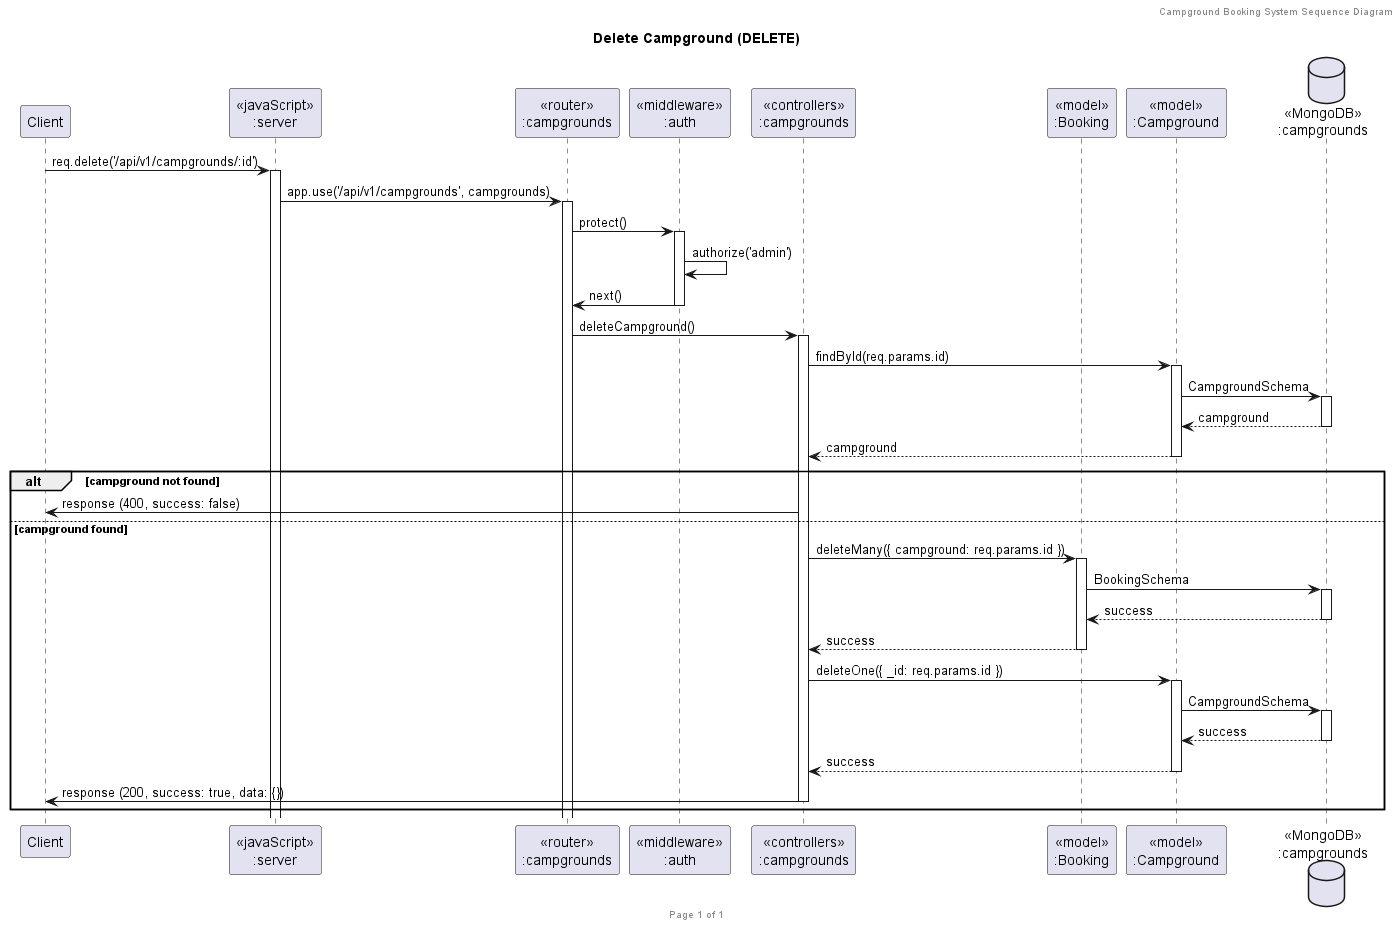

The diagram above was rendered by PlantUML. Its source (embedded in the PNG):
@startuml Delete Campground (DELETE)

header Campground Booking System Sequence Diagram
footer Page %page% of %lastpage%
title "Delete Campground (DELETE)"

participant "Client" as client
participant "<<javaScript>>\n:server" as server
participant "<<router>>\n:campgrounds" as routerCampgrounds
participant "<<middleware>>\n:auth" as middleware
participant "<<controllers>>\n:campgrounds" as controllersCampgrounds
participant "<<model>>\n:Booking" as modelBooking
participant "<<model>>\n:Campground" as modelCampground
database "<<MongoDB>>\n:campgrounds" as CampgroundsDatabase

client->server ++:req.delete('/api/v1/campgrounds/:id')
server->routerCampgrounds ++:app.use('/api/v1/campgrounds', campgrounds)

routerCampgrounds -> middleware ++:protect()
middleware -> middleware :authorize('admin')
routerCampgrounds <- middleware --:next()

routerCampgrounds -> controllersCampgrounds ++:deleteCampground()
controllersCampgrounds->modelCampground ++:findById(req.params.id)
modelCampground ->CampgroundsDatabase ++: CampgroundSchema
CampgroundsDatabase --> modelCampground --: campground
controllersCampgrounds <-- modelCampground --: campground

alt campground not found
controllersCampgrounds->client :response (400, success: false)
else campground found
controllersCampgrounds->modelBooking ++:deleteMany({ campground: req.params.id })
modelBooking -> CampgroundsDatabase ++: BookingSchema
CampgroundsDatabase --> modelBooking --: success
controllersCampgrounds <-- modelBooking --: success


controllersCampgrounds->modelCampground ++:deleteOne({ _id: req.params.id })
modelCampground -> CampgroundsDatabase ++: CampgroundSchema
CampgroundsDatabase --> modelCampground --: success
controllersCampgrounds <-- modelCampground --: success

controllersCampgrounds->client --:response (200, success: true, data: {})

end

@enduml